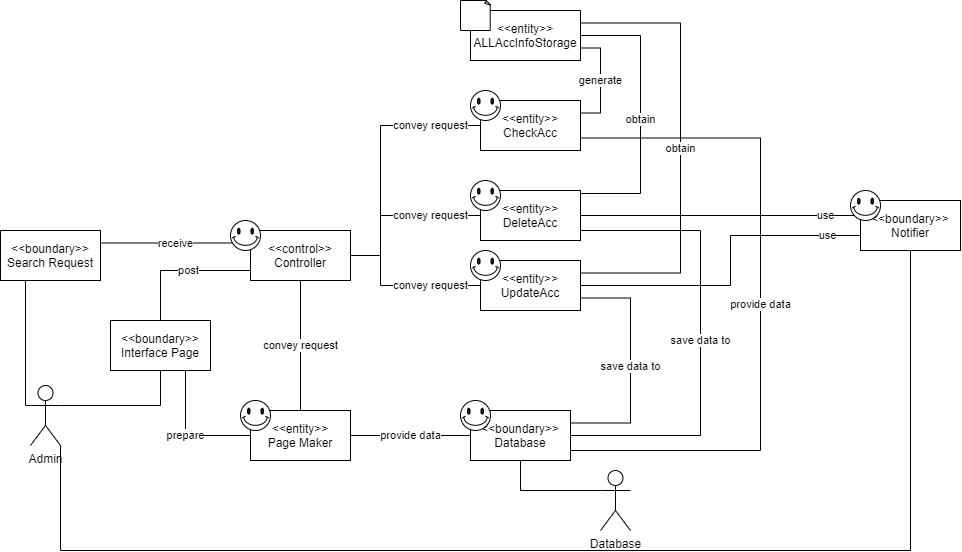

The diagram above was exported from draw.io. Its source (the exported page's mxGraphModel, read from the mxfile embedded in the PNG):
<mxGraphModel dx="1422" dy="762" grid="1" gridSize="10" guides="1" tooltips="1" connect="1" arrows="1" fold="1" page="1" pageScale="1" pageWidth="1169" pageHeight="827" math="0" shadow="0">
  <root>
    <mxCell id="0" />
    <mxCell id="1" parent="0" />
    <mxCell id="ilrLBulYjoh8FGaag_K4-14" value="convey request" style="edgeStyle=orthogonalEdgeStyle;rounded=0;orthogonalLoop=1;jettySize=auto;html=1;exitX=0.5;exitY=1;exitDx=0;exitDy=0;endArrow=none;endFill=0;" parent="1" source="ilrLBulYjoh8FGaag_K4-1" target="ilrLBulYjoh8FGaag_K4-2" edge="1">
      <mxGeometry relative="1" as="geometry" />
    </mxCell>
    <mxCell id="ilrLBulYjoh8FGaag_K4-33" value="convey request" style="edgeStyle=orthogonalEdgeStyle;rounded=0;orthogonalLoop=1;jettySize=auto;html=1;exitX=1;exitY=0.5;exitDx=0;exitDy=0;entryX=0;entryY=0.5;entryDx=0;entryDy=0;endArrow=none;endFill=0;" parent="1" source="ilrLBulYjoh8FGaag_K4-1" target="ilrLBulYjoh8FGaag_K4-4" edge="1">
      <mxGeometry x="0.4118" relative="1" as="geometry">
        <Array as="points">
          <mxPoint x="420" y="375" />
          <mxPoint x="420" y="335" />
        </Array>
        <mxPoint as="offset" />
      </mxGeometry>
    </mxCell>
    <mxCell id="ilrLBulYjoh8FGaag_K4-34" value="convey request" style="edgeStyle=orthogonalEdgeStyle;rounded=0;orthogonalLoop=1;jettySize=auto;html=1;exitX=1;exitY=0.5;exitDx=0;exitDy=0;entryX=0;entryY=0.5;entryDx=0;entryDy=0;endArrow=none;endFill=0;" parent="1" source="ilrLBulYjoh8FGaag_K4-1" target="ilrLBulYjoh8FGaag_K4-5" edge="1">
      <mxGeometry x="0.375" relative="1" as="geometry">
        <Array as="points">
          <mxPoint x="420" y="375" />
          <mxPoint x="420" y="405" />
        </Array>
        <mxPoint as="offset" />
      </mxGeometry>
    </mxCell>
    <mxCell id="ilrLBulYjoh8FGaag_K4-35" value="convey request" style="edgeStyle=orthogonalEdgeStyle;rounded=0;orthogonalLoop=1;jettySize=auto;html=1;exitX=1;exitY=0.5;exitDx=0;exitDy=0;entryX=0;entryY=0.5;entryDx=0;entryDy=0;endArrow=none;endFill=0;" parent="1" source="ilrLBulYjoh8FGaag_K4-1" target="ilrLBulYjoh8FGaag_K4-3" edge="1">
      <mxGeometry x="0.6154" relative="1" as="geometry">
        <Array as="points">
          <mxPoint x="420" y="375" />
          <mxPoint x="420" y="245" />
        </Array>
        <mxPoint as="offset" />
      </mxGeometry>
    </mxCell>
    <mxCell id="ilrLBulYjoh8FGaag_K4-1" value="&amp;lt;&amp;lt;control&amp;gt;&amp;gt;&lt;br&gt;Controller" style="rounded=0;whiteSpace=wrap;html=1;" parent="1" vertex="1">
      <mxGeometry x="290" y="350" width="100" height="50" as="geometry" />
    </mxCell>
    <mxCell id="ilrLBulYjoh8FGaag_K4-20" value="provide data" style="edgeStyle=orthogonalEdgeStyle;rounded=0;orthogonalLoop=1;jettySize=auto;html=1;exitX=1;exitY=0.5;exitDx=0;exitDy=0;entryX=0;entryY=0.5;entryDx=0;entryDy=0;endArrow=none;endFill=0;" parent="1" source="ilrLBulYjoh8FGaag_K4-2" target="ilrLBulYjoh8FGaag_K4-8" edge="1">
      <mxGeometry relative="1" as="geometry" />
    </mxCell>
    <mxCell id="ilrLBulYjoh8FGaag_K4-2" value="&amp;lt;&amp;lt;entity&amp;gt;&amp;gt;&lt;br&gt;Page Maker" style="rounded=0;whiteSpace=wrap;html=1;" parent="1" vertex="1">
      <mxGeometry x="290" y="530" width="100" height="50" as="geometry" />
    </mxCell>
    <mxCell id="ilrLBulYjoh8FGaag_K4-24" value="generate" style="edgeStyle=orthogonalEdgeStyle;rounded=0;orthogonalLoop=1;jettySize=auto;html=1;exitX=1;exitY=0.25;exitDx=0;exitDy=0;entryX=1;entryY=0.75;entryDx=0;entryDy=0;endArrow=none;endFill=0;" parent="1" source="ilrLBulYjoh8FGaag_K4-3" target="ilrLBulYjoh8FGaag_K4-6" edge="1">
      <mxGeometry relative="1" as="geometry" />
    </mxCell>
    <mxCell id="ilrLBulYjoh8FGaag_K4-31" value="provide data" style="edgeStyle=orthogonalEdgeStyle;rounded=0;orthogonalLoop=1;jettySize=auto;html=1;exitX=1;exitY=0.75;exitDx=0;exitDy=0;entryX=1;entryY=1;entryDx=0;entryDy=0;endArrow=none;endFill=0;" parent="1" source="ilrLBulYjoh8FGaag_K4-3" target="ilrLBulYjoh8FGaag_K4-8" edge="1">
      <mxGeometry relative="1" as="geometry">
        <Array as="points">
          <mxPoint x="800" y="258" />
          <mxPoint x="800" y="570" />
          <mxPoint x="610" y="570" />
        </Array>
      </mxGeometry>
    </mxCell>
    <mxCell id="ilrLBulYjoh8FGaag_K4-3" value="&amp;lt;&amp;lt;entity&amp;gt;&amp;gt;&lt;br&gt;CheckAcc" style="rounded=0;whiteSpace=wrap;html=1;" parent="1" vertex="1">
      <mxGeometry x="520" y="220" width="100" height="50" as="geometry" />
    </mxCell>
    <mxCell id="ilrLBulYjoh8FGaag_K4-25" value="obtain" style="edgeStyle=orthogonalEdgeStyle;rounded=0;orthogonalLoop=1;jettySize=auto;html=1;exitX=1;exitY=0.25;exitDx=0;exitDy=0;entryX=1;entryY=0.5;entryDx=0;entryDy=0;endArrow=none;endFill=0;" parent="1" source="ilrLBulYjoh8FGaag_K4-4" target="ilrLBulYjoh8FGaag_K4-6" edge="1">
      <mxGeometry relative="1" as="geometry">
        <Array as="points">
          <mxPoint x="620" y="313" />
          <mxPoint x="680" y="313" />
          <mxPoint x="680" y="155" />
        </Array>
      </mxGeometry>
    </mxCell>
    <mxCell id="ilrLBulYjoh8FGaag_K4-27" value="use" style="edgeStyle=orthogonalEdgeStyle;rounded=0;orthogonalLoop=1;jettySize=auto;html=1;exitX=1;exitY=0.5;exitDx=0;exitDy=0;endArrow=none;endFill=0;entryX=0;entryY=0.25;entryDx=0;entryDy=0;" parent="1" source="ilrLBulYjoh8FGaag_K4-4" target="ilrLBulYjoh8FGaag_K4-7" edge="1">
      <mxGeometry x="0.7333" relative="1" as="geometry">
        <Array as="points">
          <mxPoint x="900" y="335" />
        </Array>
        <mxPoint as="offset" />
      </mxGeometry>
    </mxCell>
    <mxCell id="ilrLBulYjoh8FGaag_K4-30" value="save data to" style="edgeStyle=orthogonalEdgeStyle;rounded=0;orthogonalLoop=1;jettySize=auto;html=1;exitX=1;exitY=0.75;exitDx=0;exitDy=0;entryX=1;entryY=0.64;entryDx=0;entryDy=0;entryPerimeter=0;endArrow=none;endFill=0;" parent="1" source="ilrLBulYjoh8FGaag_K4-4" target="ilrLBulYjoh8FGaag_K4-8" edge="1">
      <mxGeometry relative="1" as="geometry">
        <Array as="points">
          <mxPoint x="620" y="350" />
          <mxPoint x="740" y="350" />
          <mxPoint x="740" y="555" />
          <mxPoint x="610" y="555" />
        </Array>
      </mxGeometry>
    </mxCell>
    <mxCell id="ilrLBulYjoh8FGaag_K4-4" value="&amp;lt;&amp;lt;entity&amp;gt;&amp;gt;&lt;br&gt;DeleteAcc" style="rounded=0;whiteSpace=wrap;html=1;" parent="1" vertex="1">
      <mxGeometry x="520" y="310" width="100" height="50" as="geometry" />
    </mxCell>
    <mxCell id="ilrLBulYjoh8FGaag_K4-26" value="obtain" style="edgeStyle=orthogonalEdgeStyle;rounded=0;orthogonalLoop=1;jettySize=auto;html=1;exitX=1;exitY=0.25;exitDx=0;exitDy=0;entryX=1;entryY=0.25;entryDx=0;entryDy=0;endArrow=none;endFill=0;" parent="1" source="ilrLBulYjoh8FGaag_K4-5" target="ilrLBulYjoh8FGaag_K4-6" edge="1">
      <mxGeometry relative="1" as="geometry">
        <Array as="points">
          <mxPoint x="720" y="393" />
          <mxPoint x="720" y="143" />
        </Array>
      </mxGeometry>
    </mxCell>
    <mxCell id="ilrLBulYjoh8FGaag_K4-28" value="use" style="edgeStyle=orthogonalEdgeStyle;rounded=0;orthogonalLoop=1;jettySize=auto;html=1;exitX=1;exitY=0.5;exitDx=0;exitDy=0;entryX=0;entryY=0.75;entryDx=0;entryDy=0;endArrow=none;endFill=0;" parent="1" source="ilrLBulYjoh8FGaag_K4-5" target="ilrLBulYjoh8FGaag_K4-7" edge="1">
      <mxGeometry x="0.0716" y="1" relative="1" as="geometry">
        <Array as="points">
          <mxPoint x="770" y="405" />
          <mxPoint x="770" y="355" />
          <mxPoint x="1000" y="355" />
          <mxPoint x="1000" y="368" />
        </Array>
        <mxPoint y="1" as="offset" />
      </mxGeometry>
    </mxCell>
    <mxCell id="ilrLBulYjoh8FGaag_K4-29" value="save data to" style="edgeStyle=orthogonalEdgeStyle;rounded=0;orthogonalLoop=1;jettySize=auto;html=1;exitX=1;exitY=0.75;exitDx=0;exitDy=0;entryX=1;entryY=0.25;entryDx=0;entryDy=0;endArrow=none;endFill=0;" parent="1" source="ilrLBulYjoh8FGaag_K4-5" target="ilrLBulYjoh8FGaag_K4-8" edge="1">
      <mxGeometry relative="1" as="geometry">
        <Array as="points">
          <mxPoint x="670" y="418" />
          <mxPoint x="670" y="543" />
        </Array>
      </mxGeometry>
    </mxCell>
    <mxCell id="ilrLBulYjoh8FGaag_K4-5" value="&amp;lt;&amp;lt;entity&amp;gt;&amp;gt;&lt;br&gt;UpdateAcc" style="rounded=0;whiteSpace=wrap;html=1;" parent="1" vertex="1">
      <mxGeometry x="520" y="380" width="100" height="50" as="geometry" />
    </mxCell>
    <mxCell id="ilrLBulYjoh8FGaag_K4-6" value="&amp;lt;&amp;lt;entity&amp;gt;&amp;gt;&lt;br&gt;ALLAccInfoStorage" style="rounded=0;whiteSpace=wrap;html=1;" parent="1" vertex="1">
      <mxGeometry x="510" y="130" width="110" height="50" as="geometry" />
    </mxCell>
    <mxCell id="ilrLBulYjoh8FGaag_K4-7" value="&amp;lt;&amp;lt;boundary&amp;gt;&amp;gt;&lt;br&gt;Notifier" style="rounded=0;whiteSpace=wrap;html=1;" parent="1" vertex="1">
      <mxGeometry x="900" y="320" width="100" height="50" as="geometry" />
    </mxCell>
    <mxCell id="ilrLBulYjoh8FGaag_K4-39" style="edgeStyle=orthogonalEdgeStyle;rounded=0;orthogonalLoop=1;jettySize=auto;html=1;exitX=0.5;exitY=1;exitDx=0;exitDy=0;entryX=0;entryY=0.3333333333333333;entryDx=0;entryDy=0;entryPerimeter=0;endArrow=none;endFill=0;" parent="1" source="ilrLBulYjoh8FGaag_K4-8" target="ilrLBulYjoh8FGaag_K4-36" edge="1">
      <mxGeometry relative="1" as="geometry">
        <Array as="points">
          <mxPoint x="560" y="610" />
        </Array>
      </mxGeometry>
    </mxCell>
    <mxCell id="ilrLBulYjoh8FGaag_K4-8" value="&amp;lt;&amp;lt;boundary&amp;gt;&amp;gt;&lt;br&gt;Database" style="rounded=0;whiteSpace=wrap;html=1;" parent="1" vertex="1">
      <mxGeometry x="510" y="530" width="100" height="50" as="geometry" />
    </mxCell>
    <mxCell id="ilrLBulYjoh8FGaag_K4-16" style="edgeStyle=orthogonalEdgeStyle;rounded=0;orthogonalLoop=1;jettySize=auto;html=1;exitX=0.5;exitY=1;exitDx=0;exitDy=0;entryX=1;entryY=0.3333333333333333;entryDx=0;entryDy=0;entryPerimeter=0;endArrow=none;endFill=0;" parent="1" source="ilrLBulYjoh8FGaag_K4-9" target="ilrLBulYjoh8FGaag_K4-12" edge="1">
      <mxGeometry relative="1" as="geometry" />
    </mxCell>
    <mxCell id="ilrLBulYjoh8FGaag_K4-18" value="post" style="edgeStyle=orthogonalEdgeStyle;rounded=0;orthogonalLoop=1;jettySize=auto;html=1;exitX=0.5;exitY=0;exitDx=0;exitDy=0;entryX=0;entryY=0.5;entryDx=0;entryDy=0;endArrow=none;endFill=0;" parent="1" source="ilrLBulYjoh8FGaag_K4-9" target="ilrLBulYjoh8FGaag_K4-1" edge="1">
      <mxGeometry relative="1" as="geometry">
        <Array as="points">
          <mxPoint x="200" y="390" />
          <mxPoint x="290" y="390" />
        </Array>
      </mxGeometry>
    </mxCell>
    <mxCell id="ilrLBulYjoh8FGaag_K4-19" value="prepare" style="edgeStyle=orthogonalEdgeStyle;rounded=0;orthogonalLoop=1;jettySize=auto;html=1;exitX=0.75;exitY=1;exitDx=0;exitDy=0;entryX=0;entryY=0.5;entryDx=0;entryDy=0;endArrow=none;endFill=0;" parent="1" source="ilrLBulYjoh8FGaag_K4-9" target="ilrLBulYjoh8FGaag_K4-2" edge="1">
      <mxGeometry relative="1" as="geometry" />
    </mxCell>
    <mxCell id="ilrLBulYjoh8FGaag_K4-9" value="&amp;lt;&amp;lt;boundary&amp;gt;&amp;gt;&lt;br&gt;Interface Page" style="rounded=0;whiteSpace=wrap;html=1;" parent="1" vertex="1">
      <mxGeometry x="150" y="440" width="100" height="50" as="geometry" />
    </mxCell>
    <mxCell id="ilrLBulYjoh8FGaag_K4-15" style="edgeStyle=orthogonalEdgeStyle;rounded=0;orthogonalLoop=1;jettySize=auto;html=1;exitX=0.25;exitY=1;exitDx=0;exitDy=0;entryX=0;entryY=0.3333333333333333;entryDx=0;entryDy=0;entryPerimeter=0;endArrow=none;endFill=0;" parent="1" source="ilrLBulYjoh8FGaag_K4-10" target="ilrLBulYjoh8FGaag_K4-12" edge="1">
      <mxGeometry relative="1" as="geometry">
        <Array as="points">
          <mxPoint x="65" y="525" />
        </Array>
      </mxGeometry>
    </mxCell>
    <mxCell id="ilrLBulYjoh8FGaag_K4-17" value="receive" style="edgeStyle=orthogonalEdgeStyle;rounded=0;orthogonalLoop=1;jettySize=auto;html=1;exitX=1;exitY=0.25;exitDx=0;exitDy=0;entryX=0;entryY=0.25;entryDx=0;entryDy=0;endArrow=none;endFill=0;" parent="1" source="ilrLBulYjoh8FGaag_K4-10" target="ilrLBulYjoh8FGaag_K4-1" edge="1">
      <mxGeometry relative="1" as="geometry" />
    </mxCell>
    <mxCell id="ilrLBulYjoh8FGaag_K4-10" value="&amp;lt;&amp;lt;boundary&amp;gt;&amp;gt;&lt;br&gt;Search Request" style="rounded=0;whiteSpace=wrap;html=1;" parent="1" vertex="1">
      <mxGeometry x="40" y="350" width="100" height="50" as="geometry" />
    </mxCell>
    <mxCell id="ilrLBulYjoh8FGaag_K4-32" style="edgeStyle=orthogonalEdgeStyle;rounded=0;orthogonalLoop=1;jettySize=auto;html=1;exitX=1;exitY=1;exitDx=0;exitDy=0;exitPerimeter=0;entryX=0.5;entryY=1;entryDx=0;entryDy=0;endArrow=none;endFill=0;" parent="1" source="ilrLBulYjoh8FGaag_K4-12" target="ilrLBulYjoh8FGaag_K4-7" edge="1">
      <mxGeometry relative="1" as="geometry">
        <Array as="points">
          <mxPoint x="100" y="670" />
          <mxPoint x="950" y="670" />
        </Array>
      </mxGeometry>
    </mxCell>
    <mxCell id="ilrLBulYjoh8FGaag_K4-12" value="Admin" style="shape=umlActor;verticalLabelPosition=bottom;verticalAlign=top;html=1;outlineConnect=0;" parent="1" vertex="1">
      <mxGeometry x="70" y="505" width="30" height="60" as="geometry" />
    </mxCell>
    <mxCell id="ilrLBulYjoh8FGaag_K4-36" value="Database" style="shape=umlActor;verticalLabelPosition=bottom;verticalAlign=top;html=1;outlineConnect=0;" parent="1" vertex="1">
      <mxGeometry x="640" y="590" width="30" height="60" as="geometry" />
    </mxCell>
    <mxCell id="ilrLBulYjoh8FGaag_K4-41" value="" style="verticalLabelPosition=bottom;verticalAlign=top;html=1;shape=mxgraph.basic.smiley" parent="1" vertex="1">
      <mxGeometry x="500" y="520" width="30" height="30" as="geometry" />
    </mxCell>
    <mxCell id="ilrLBulYjoh8FGaag_K4-42" value="" style="verticalLabelPosition=bottom;verticalAlign=top;html=1;shape=mxgraph.basic.smiley" parent="1" vertex="1">
      <mxGeometry x="510" y="370" width="30" height="30" as="geometry" />
    </mxCell>
    <mxCell id="ilrLBulYjoh8FGaag_K4-43" value="" style="verticalLabelPosition=bottom;verticalAlign=top;html=1;shape=mxgraph.basic.smiley" parent="1" vertex="1">
      <mxGeometry x="510" y="300" width="30" height="30" as="geometry" />
    </mxCell>
    <mxCell id="ilrLBulYjoh8FGaag_K4-44" value="" style="verticalLabelPosition=bottom;verticalAlign=top;html=1;shape=mxgraph.basic.smiley" parent="1" vertex="1">
      <mxGeometry x="510" y="210" width="30" height="30" as="geometry" />
    </mxCell>
    <mxCell id="ilrLBulYjoh8FGaag_K4-45" value="" style="verticalLabelPosition=bottom;verticalAlign=top;html=1;shape=mxgraph.basic.smiley" parent="1" vertex="1">
      <mxGeometry x="890" y="310" width="30" height="30" as="geometry" />
    </mxCell>
    <mxCell id="ilrLBulYjoh8FGaag_K4-46" value="" style="verticalLabelPosition=bottom;verticalAlign=top;html=1;shape=mxgraph.basic.smiley" parent="1" vertex="1">
      <mxGeometry x="270" y="340" width="30" height="30" as="geometry" />
    </mxCell>
    <mxCell id="ilrLBulYjoh8FGaag_K4-47" value="" style="verticalLabelPosition=bottom;verticalAlign=top;html=1;shape=mxgraph.basic.smiley" parent="1" vertex="1">
      <mxGeometry x="280" y="520" width="30" height="30" as="geometry" />
    </mxCell>
    <mxCell id="2DG3cUb5CLC0AESsZMQh-1" value="" style="whiteSpace=wrap;html=1;shape=mxgraph.basic.document" vertex="1" parent="1">
      <mxGeometry x="500" y="120" width="30" height="30" as="geometry" />
    </mxCell>
  </root>
</mxGraphModel>